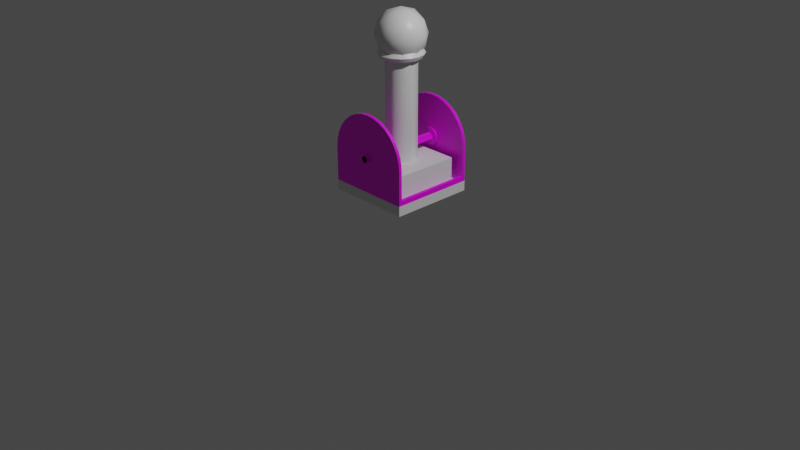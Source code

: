 # Source: VanDeGraff.blend  (saved by Blender 2.83.17; exported with 4.5.12 LTS)
import bpy
from mathutils import Matrix  # noqa: F401  (used for matrix-valued properties, if any)

bpy.ops.wm.read_factory_settings(use_empty=True)
scene = bpy.context.scene
scene.name = 'Scene'

# ---- collections
col_collection = bpy.data.collections.new('Collection'); scene.collection.children.link(col_collection)
col_streight = bpy.data.collections.new('Streight'); col_collection.children.link(col_streight)

# ---- images (referenced by path relative to the original .blend; pixels are not part of the script)
import os
ASSET_DIR = os.environ.get("B2B_ASSET_DIR", "")  # directory of the original .blend (textures are referenced by path, not embedded)
HERE = os.path.dirname(os.path.abspath(__file__))  # packed textures are extracted next to this script under _unpacked/

def load_image(name, relpath, width, height, colorspace="sRGB"):
    """Load a texture the original file referenced (path relative to the .blend, or extracted next to this script)."""
    p = next((c for c in (os.path.join(HERE, relpath), os.path.join(ASSET_DIR, relpath)) if relpath and os.path.exists(c)), "")
    if p:
        img = bpy.data.images.load(p, check_existing=True)
        img.name = name
    else:  # same state as the original file: an image datablock whose file is absent (Cycles renders it pink)
        img = bpy.data.images.new(name, width, height)
        img.source = "FILE"
        img.filepath = "//" + (relpath or name)
    img.colorspace_settings.name = colorspace
    return img
img_colormap_png = load_image('ColorMap.png', 'Textures/ColorMap.png', 1024, 1024, 'sRGB')

# ---- materials (node trees are filled in below, after node groups)
mat_material = bpy.data.materials.new('Material')
mat_material.alpha_threshold = 0.0
mat_material.use_transparent_shadow = False
mat_material.line_color = (0.0, 0.0, 0.0, 1.0)
mat_material_001 = bpy.data.materials.new('Material.001')
mat_material_001.use_transparent_shadow = False

# ---- node groups
ng_auto_smooth = bpy.data.node_groups.new('Auto Smooth', 'GeometryNodeTree')
_s = ng_auto_smooth.interface.new_socket(name='Geometry', in_out='OUTPUT', socket_type='NodeSocketGeometry')
_s = ng_auto_smooth.interface.new_socket(name='Geometry', in_out='INPUT', socket_type='NodeSocketGeometry')
_s = ng_auto_smooth.interface.new_socket(name='Angle', in_out='INPUT', socket_type='NodeSocketFloat')
_s.subtype = 'ANGLE'
_s.min_value = 0.0
_s.max_value = 3.142
ng_auto_smooth.is_modifier = True
_N = ng_auto_smooth.nodes; _L = ng_auto_smooth.links
n0 = _N.new('NodeGroupOutput'); n0.name = 'Group Output'; n0.location = (480, -100)
n1 = _N.new('NodeGroupInput'); n1.name = 'Group Input'; n1.location = (-420, -300)
n2 = _N.new('NodeGroupInput'); n2.name = 'Group Input.001'; n2.location = (-60, -100)
n3 = _N.new('GeometryNodeSetShadeSmooth'); n3.name = 'Set Shade Smooth'; n3.location = (120, -100)
n3.domain = 'EDGE'
n4 = _N.new('GeometryNodeSetShadeSmooth'); n4.name = 'Set Shade Smooth.001'; n4.location = (300, -100)
n5 = _N.new('GeometryNodeInputMeshEdgeAngle'); n5.name = 'Edge Angle'; n5.location = (-420, -220)
n6 = _N.new('GeometryNodeInputEdgeSmooth'); n6.name = 'Is Edge Smooth'; n6.location = (-60, -160)
n7 = _N.new('GeometryNodeInputShadeSmooth'); n7.name = 'Is Face Smooth'; n7.location = (-240, -340)
n8 = _N.new('FunctionNodeBooleanMath'); n8.name = 'Boolean Math'; n8.location = (-60, -220)
n9 = _N.new('FunctionNodeCompare'); n9.name = 'Compare'; n9.location = (-240, -180)
n9.operation = 'LESS_EQUAL'
_L.new(n5.outputs[0], n9.inputs[0])
_L.new(n4.outputs[0], n0.inputs[0])
_L.new(n1.outputs[1], n9.inputs[1])
_L.new(n9.outputs[0], n8.inputs[0])
_L.new(n7.outputs[0], n8.inputs[1])
_L.new(n2.outputs[0], n3.inputs[0])
_L.new(n6.outputs[0], n3.inputs[1])
_L.new(n3.outputs[0], n4.inputs[0])
_L.new(n8.outputs[0], n3.inputs[2])
n0.is_active_output = True

# ---- material node trees
mat_material.use_nodes = True; mat_material.node_tree.nodes.clear()
_N = mat_material.node_tree.nodes; _L = mat_material.node_tree.links
n0 = _N.new('ShaderNodeOutputMaterial'); n0.name = 'Material Output'; n0.location = (300, 300)
n1 = _N.new('ShaderNodeBsdfPrincipled'); n1.name = 'Principled BSDF'; n1.location = (10, 300)
n1.distribution = 'GGX'
n1.subsurface_method = 'BURLEY'
n1.inputs[2].default_value = 0.4
n1.inputs[3].default_value = 1.45
n1.inputs[27].default_value = (0.0, 0.0, 0.0, 1.0)
n1.inputs[28].default_value = 1.0
_L.new(n1.outputs[0], n0.inputs[0])
n0.is_active_output = True
mat_material_001.use_nodes = True; mat_material_001.node_tree.nodes.clear()
_N = mat_material_001.node_tree.nodes; _L = mat_material_001.node_tree.links
n0 = _N.new('ShaderNodeOutputMaterial'); n0.name = 'Material Output'; n0.location = (300, 300)
n1 = _N.new('ShaderNodeBsdfPrincipled'); n1.name = 'Principled BSDF'; n1.location = (10, 300)
n1.distribution = 'GGX'
n1.subsurface_method = 'BURLEY'
n1.inputs[3].default_value = 1.45
n1.inputs[27].default_value = (0.0, 0.0, 0.0, 1.0)
n1.inputs[28].default_value = 1.0
n2 = _N.new('ShaderNodeTexImage'); n2.name = 'Image Texture'; n2.location = (-344, 213)
n2.image = img_colormap_png
n2.interpolation = 'Closest'
_L.new(n1.outputs[0], n0.inputs[0])
_L.new(n2.outputs[0], n1.inputs[0])
n0.is_active_output = True

# ---- world
world_world = bpy.data.worlds.new('World'); scene.world = world_world
world_world.use_nodes = True; world_world.node_tree.nodes.clear()
_N = world_world.node_tree.nodes; _L = world_world.node_tree.links
n0 = _N.new('ShaderNodeOutputWorld'); n0.name = 'World Output'; n0.location = (300, 300)
n1 = _N.new('ShaderNodeBackground'); n1.name = 'Background'; n1.location = (10, 300)
n1.inputs[0].default_value = (0.05088, 0.05088, 0.05088, 1.0)
_L.new(n1.outputs[0], n0.inputs[0])
n0.is_active_output = True
world_world.color = (0.05088, 0.05088, 0.05088)
world_world.use_sun_shadow = False
world_world.sun_shadow_jitter_overblur = 0.0

# ---- cameras
cam_camera = bpy.data.cameras.new('Camera')
cam_camera.clip_end = 100.0
cam_camera.ortho_scale = 7.314

# ---- lights
light_light = bpy.data.lights.new('Light', 'POINT')
light_light.transmission_factor = 0.0
light_light.energy = 1000.0
light_light.shadow_soft_size = 0.1
light_light.shadow_maximum_resolution = 0.006
light_light.use_absolute_resolution = True

# ---- meshes
me_cube = bpy.data.meshes.new('Cube')
me_cube.from_pydata([(-0.04716, -0.04716, 0.2247), (-0.04716, -0.04716, 0.005428), (-0.04716, -1.953, 0.2247), (-0.04716, -1.953, 0.005428), (-1.953, -0.04716, 0.2247), (-1.953, -0.04716, 0.005428), (-1.953, -1.953, 0.2247), (-1.953, -1.953, 0.005428), (-0.2458, -0.2458, 0.757), (-0.2458, -1.754, 0.757), (-1.754, -0.2458, 0.757), (-1.754, -1.754, 0.757), (-1.754, -1.754, 0.2302), (-1.754, -0.2458, 0.2302), (-0.2458, -1.754, 0.2302), (-0.2458, -0.2458, 0.2302), (-0.9982, -0.655, 0.7188), (-0.9982, -0.655, 3.211), (-0.7266, -0.7858, 0.7188), (-0.7266, -0.7858, 3.211), (-0.6595, -1.08, 0.7188), (-0.6595, -1.08, 3.211), (-0.8475, -1.315, 0.7188), (-0.8475, -1.315, 3.211), (-1.149, -1.315, 0.7188), (-1.149, -1.315, 3.211), (-1.337, -1.08, 0.7188), (-1.337, -1.08, 3.211), (-1.27, -0.7858, 0.7188), (-1.27, -0.7858, 3.211), (-1.0, -1.0, 2.887), (-0.5992, -1.291, 3.193), (-1.153, -1.471, 3.193), (-1.495, -1.0, 3.193), (-1.153, -0.5288, 3.193), (-0.5992, -0.7088, 3.193), (-0.8469, -1.471, 3.689), (-1.401, -1.291, 3.689), (-1.401, -0.7088, 3.689), (-0.8469, -0.5288, 3.689), (-0.5046, -1.0, 3.689), (-1.0, -1.0, 3.995), (-1.09, -1.277, 2.97), (-0.7644, -1.171, 2.97), (-0.8544, -1.448, 3.15), (-0.5288, -1.0, 3.15), (-0.7644, -0.8288, 2.97), (-1.291, -1.0, 2.97), (-1.381, -1.277, 3.15), (-1.09, -0.7231, 2.97), (-1.381, -0.7231, 3.15), (-0.8544, -0.5519, 3.15), (-0.4732, -1.171, 3.441), (-0.4732, -0.8288, 3.441), (-1.0, -1.554, 3.441), (-0.6744, -1.448, 3.441), (-1.527, -1.171, 3.441), (-1.326, -1.448, 3.441), (-1.326, -0.5519, 3.441), (-1.527, -0.8288, 3.441), (-0.6744, -0.5519, 3.441), (-1.0, -0.4461, 3.441), (-0.6188, -1.277, 3.732), (-1.146, -1.448, 3.732), (-1.471, -1.0, 3.732), (-1.146, -0.5519, 3.732), (-0.6188, -0.7231, 3.732), (-0.91, -1.277, 3.912), (-0.7088, -1.0, 3.912), (-1.236, -1.171, 3.912), (-1.236, -0.8288, 3.912), (-0.91, -0.7231, 3.912), (-0.4982, -1.0, 3.058), (-0.5484, -1.0, 3.144), (-0.6488, -1.0, 3.144), (-0.6989, -1.0, 3.058), (-0.6488, -1.0, 2.971), (-0.5484, -1.0, 2.971), (-0.5364, -0.808, 3.058), (-0.5828, -0.8272, 3.144), (-0.6755, -0.8656, 3.144), (-0.7219, -0.8848, 3.058), (-0.6755, -0.8656, 2.971), (-0.5828, -0.8272, 2.971), (-0.6452, -0.6452, 3.058), (-0.6807, -0.6807, 3.144), (-0.7516, -0.7516, 3.144), (-0.7871, -0.7871, 3.058), (-0.7516, -0.7516, 2.971), (-0.6807, -0.6807, 2.971), (-0.808, -0.5364, 3.058), (-0.8272, -0.5828, 3.144), (-0.8656, -0.6755, 3.144), (-0.8848, -0.7219, 3.058), (-0.8656, -0.6755, 2.971), (-0.8272, -0.5828, 2.971), (-1.0, -0.4982, 3.058), (-1.0, -0.5484, 3.144), (-1.0, -0.6488, 3.144), (-1.0, -0.6989, 3.058), (-1.0, -0.6488, 2.971), (-1.0, -0.5484, 2.971), (-1.192, -0.5364, 3.058), (-1.173, -0.5828, 3.144), (-1.134, -0.6755, 3.144), (-1.115, -0.7219, 3.058), (-1.134, -0.6755, 2.971), (-1.173, -0.5828, 2.971), (-1.355, -0.6452, 3.058), (-1.319, -0.6807, 3.144), (-1.248, -0.7516, 3.144), (-1.213, -0.7871, 3.058), (-1.248, -0.7516, 2.971), (-1.319, -0.6807, 2.971), (-1.464, -0.808, 3.058), (-1.417, -0.8272, 3.144), (-1.324, -0.8656, 3.144), (-1.278, -0.8848, 3.058), (-1.324, -0.8656, 2.971), (-1.417, -0.8272, 2.971), (-1.502, -1.0, 3.058), (-1.452, -1.0, 3.144), (-1.351, -1.0, 3.144), (-1.301, -1.0, 3.058), (-1.351, -1.0, 2.971), (-1.452, -1.0, 2.971), (-1.464, -1.192, 3.058), (-1.417, -1.173, 3.144), (-1.324, -1.134, 3.144), (-1.278, -1.115, 3.058), (-1.324, -1.134, 2.971), (-1.417, -1.173, 2.971), (-1.355, -1.355, 3.058), (-1.319, -1.319, 3.144), (-1.248, -1.248, 3.144), (-1.213, -1.213, 3.058), (-1.248, -1.248, 2.971), (-1.319, -1.319, 2.971), (-1.192, -1.464, 3.058), (-1.173, -1.417, 3.144), (-1.134, -1.324, 3.144), (-1.115, -1.278, 3.058), (-1.134, -1.324, 2.971), (-1.173, -1.417, 2.971), (-1.0, -1.502, 3.058), (-1.0, -1.452, 3.144), (-1.0, -1.351, 3.144), (-1.0, -1.301, 3.058), (-1.0, -1.351, 2.971), (-1.0, -1.452, 2.971), (-0.808, -1.464, 3.058), (-0.8272, -1.417, 3.144), (-0.8656, -1.324, 3.144), (-0.8848, -1.278, 3.058), (-0.8656, -1.324, 2.971), (-0.8272, -1.417, 2.971), (-0.6452, -1.355, 3.058), (-0.6807, -1.319, 3.144), (-0.7516, -1.248, 3.144), (-0.7871, -1.213, 3.058), (-0.7516, -1.248, 2.971), (-0.6807, -1.319, 2.971), (-0.5364, -1.192, 3.058), (-0.5828, -1.173, 3.144), (-0.6755, -1.134, 3.144), (-0.7219, -1.115, 3.058), (-0.6755, -1.134, 2.971), (-0.5828, -1.173, 2.971)], [], [(0, 4, 13, 15), (3, 2, 6, 7), (7, 6, 4, 5), (5, 1, 3, 7), (1, 0, 2, 3), (5, 4, 0, 1), (2, 0, 15, 14), (6, 2, 14, 12), (13, 12, 11, 10), (4, 6, 12, 13), (8, 10, 11, 9), (15, 13, 10, 8), (12, 14, 9, 11), (14, 15, 8, 9), (16, 17, 19, 18), (18, 19, 21, 20), (20, 21, 23, 22), (22, 23, 25, 24), (24, 25, 27, 26), (19, 17, 29, 27, 25, 23, 21), (26, 27, 29, 28), (28, 29, 17, 16), (16, 18, 20, 22, 24, 26, 28), (30, 43, 42), (31, 43, 45), (30, 42, 47), (30, 47, 49), (30, 49, 46), (31, 45, 52), (32, 44, 54), (33, 48, 56), (34, 50, 58), (35, 51, 60), (31, 52, 55), (32, 54, 57), (33, 56, 59), (34, 58, 61), (35, 60, 53), (36, 62, 67), (37, 63, 69), (38, 64, 70), (39, 65, 71), (40, 66, 68), (68, 71, 41), (68, 66, 71), (66, 39, 71), (71, 70, 41), (71, 65, 70), (65, 38, 70), (70, 69, 41), (70, 64, 69), (64, 37, 69), (69, 67, 41), (69, 63, 67), (63, 36, 67), (67, 68, 41), (67, 62, 68), (62, 40, 68), (53, 66, 40), (53, 60, 66), (60, 39, 66), (61, 65, 39), (61, 58, 65), (58, 38, 65), (59, 64, 38), (59, 56, 64), (56, 37, 64), (57, 63, 37), (57, 54, 63), (54, 36, 63), (55, 62, 36), (55, 52, 62), (52, 40, 62), (60, 61, 39), (60, 51, 61), (51, 34, 61), (58, 59, 38), (58, 50, 59), (50, 33, 59), (56, 57, 37), (56, 48, 57), (48, 32, 57), (54, 55, 36), (54, 44, 55), (44, 31, 55), (52, 53, 40), (52, 45, 53), (45, 35, 53), (46, 51, 35), (46, 49, 51), (49, 34, 51), (49, 50, 34), (49, 47, 50), (47, 33, 50), (47, 48, 33), (47, 42, 48), (42, 32, 48), (45, 46, 35), (45, 43, 46), (43, 30, 46), (42, 44, 32), (42, 43, 44), (43, 31, 44), (72, 78, 79, 73), (73, 79, 80, 74), (74, 80, 81, 75), (75, 81, 82, 76), (76, 82, 83, 77), (77, 83, 78, 72), (78, 84, 85, 79), (79, 85, 86, 80), (80, 86, 87, 81), (81, 87, 88, 82), (82, 88, 89, 83), (83, 89, 84, 78), (84, 90, 91, 85), (85, 91, 92, 86), (86, 92, 93, 87), (87, 93, 94, 88), (88, 94, 95, 89), (89, 95, 90, 84), (90, 96, 97, 91), (91, 97, 98, 92), (92, 98, 99, 93), (93, 99, 100, 94), (94, 100, 101, 95), (95, 101, 96, 90), (96, 102, 103, 97), (97, 103, 104, 98), (98, 104, 105, 99), (99, 105, 106, 100), (100, 106, 107, 101), (101, 107, 102, 96), (102, 108, 109, 103), (103, 109, 110, 104), (104, 110, 111, 105), (105, 111, 112, 106), (106, 112, 113, 107), (107, 113, 108, 102), (108, 114, 115, 109), (109, 115, 116, 110), (110, 116, 117, 111), (111, 117, 118, 112), (112, 118, 119, 113), (113, 119, 114, 108), (114, 120, 121, 115), (115, 121, 122, 116), (116, 122, 123, 117), (117, 123, 124, 118), (118, 124, 125, 119), (119, 125, 120, 114), (120, 126, 127, 121), (121, 127, 128, 122), (122, 128, 129, 123), (123, 129, 130, 124), (124, 130, 131, 125), (125, 131, 126, 120), (126, 132, 133, 127), (127, 133, 134, 128), (128, 134, 135, 129), (129, 135, 136, 130), (130, 136, 137, 131), (131, 137, 132, 126), (132, 138, 139, 133), (133, 139, 140, 134), (134, 140, 141, 135), (135, 141, 142, 136), (136, 142, 143, 137), (137, 143, 138, 132), (138, 144, 145, 139), (139, 145, 146, 140), (140, 146, 147, 141), (141, 147, 148, 142), (142, 148, 149, 143), (143, 149, 144, 138), (144, 150, 151, 145), (145, 151, 152, 146), (146, 152, 153, 147), (147, 153, 154, 148), (148, 154, 155, 149), (149, 155, 150, 144), (150, 156, 157, 151), (151, 157, 158, 152), (152, 158, 159, 153), (153, 159, 160, 154), (154, 160, 161, 155), (155, 161, 156, 150), (156, 162, 163, 157), (157, 163, 164, 158), (158, 164, 165, 159), (159, 165, 166, 160), (160, 166, 167, 161), (161, 167, 162, 156), (162, 72, 73, 163), (163, 73, 74, 164), (164, 74, 75, 165), (165, 75, 76, 166), (166, 76, 77, 167), (167, 77, 72, 162)])
me_cube.polygons.foreach_set('use_smooth', [True] * 199)
_uv = me_cube.uv_layers.new(name='UVMap')
_uv.uv.foreach_set('vector', [0.625, 0.5, 0.625, 0.25, 0.625, 0.25, 0.625, 0.5, 0.375, 0.75, 0.625, 0.75, 0.625, 1.0, 0.375, 1.0, 0.375, 0.0, 0.625, 0.0, 0.625, 0.25, 0.375, 0.25, 0.125, 0.5, 0.375, 0.5, 0.375, 0.75, 0.125, 0.75, 0.375, 0.5, 0.625, 0.5, 0.625, 0.75, 0.375, 0.75, 0.375, 0.25, 0.625, 0.25, 0.625, 0.5, 0.375, 0.5, 0.625, 0.75, 0.625, 0.5, 0.625, 0.5, 0.625, 0.75, 0.625, 1.0, 0.625, 0.75, 0.625, 0.75, 0.625, 1.0, 0.625, 0.25, 0.625, 0.0, 0.625, 0.0, 0.625, 0.25, 0.625, 0.25, 0.625, 0.0, 0.625, 0.0, 0.625, 0.25, 0.625, 0.5, 0.875, 0.5, 0.875, 0.75, 0.625, 0.75, 0.625, 0.5, 0.625, 0.25, 0.625, 0.25, 0.625, 0.5, 0.625, 1.0, 0.625, 0.75, 0.625, 0.75, 0.625, 1.0, 0.625, 0.75, 0.625, 0.5, 0.625, 0.5, 0.625, 0.75, 1.0, 0.5, 1.0, 1.0, 0.8571, 1.0, 0.8571, 0.5, 0.8571, 0.5, 0.8571, 1.0, 0.7143, 1.0, 0.7143, 0.5, 0.7143, 0.5, 0.7143, 1.0, 0.5714, 1.0, 0.5714, 0.5, 0.5714, 0.5, 0.5714, 1.0, 0.4286, 1.0, 0.4286, 0.5, 0.4286, 0.5, 0.4286, 1.0, 0.2857, 1.0, 0.2857, 0.5, 0.4376, 0.3996, 0.25, 0.49, 0.06236, 0.3996, 0.01602, 0.1966, 0.1459, 0.03377, 0.3541, 0.03377, 0.484, 0.1966, 0.2857, 0.5, 0.2857, 1.0, 0.1429, 1.0, 0.1429, 0.5, 0.1429, 0.5, 0.1429, 1.0, 2.98e-08, 1.0, 2.98e-08, 0.5, 0.75, 0.49, 0.9376, 0.3996, 0.984, 0.1966, 0.8541, 0.03377, 0.6459, 0.03377, 0.516, 0.1966, 0.5624, 0.3996, 0.8182, 0.0, 0.7727, 0.07873, 0.8636, 0.07873, 0.7273, 0.1575, 0.6818, 0.07873, 0.6364, 0.1575, 0.09091, 0.0, 0.04545, 0.07873, 0.1364, 0.07873, 0.2727, 0.0, 0.2273, 0.07873, 0.3182, 0.07873, 0.4545, 0.0, 0.4091, 0.07873, 0.5, 0.07873, 0.7273, 0.1575, 0.6364, 0.1575, 0.6818, 0.2362, 0.9091, 0.1575, 0.8182, 0.1575, 0.8636, 0.2362, 0.1818, 0.1575, 0.09091, 0.1575, 0.1364, 0.2362, 0.3636, 0.1575, 0.2727, 0.1575, 0.3182, 0.2362, 0.5455, 0.1575, 0.4545, 0.1575, 0.5, 0.2362, 0.7273, 0.1575, 0.6818, 0.2362, 0.7727, 0.2362, 0.9091, 0.1575, 0.8636, 0.2362, 0.9545, 0.2362, 0.1818, 0.1575, 0.1364, 0.2362, 0.2273, 0.2362, 0.3636, 0.1575, 0.3182, 0.2362, 0.4091, 0.2362, 0.5455, 0.1575, 0.5, 0.2362, 0.5909, 0.2362, 0.8182, 0.3149, 0.7273, 0.3149, 0.7727, 0.3937, 1.0, 0.3149, 0.9091, 0.3149, 0.9545, 0.3937, 0.2727, 0.3149, 0.1818, 0.3149, 0.2273, 0.3937, 0.4545, 0.3149, 0.3636, 0.3149, 0.4091, 0.3937, 0.6364, 0.3149, 0.5455, 0.3149, 0.5909, 0.3937, 0.5909, 0.3937, 0.5, 0.3937, 0.5455, 0.4724, 0.5909, 0.3937, 0.5455, 0.3149, 0.5, 0.3937, 0.5455, 0.3149, 0.4545, 0.3149, 0.5, 0.3937, 0.4091, 0.3937, 0.3182, 0.3937, 0.3636, 0.4724, 0.4091, 0.3937, 0.3636, 0.3149, 0.3182, 0.3937, 0.3636, 0.3149, 0.2727, 0.3149, 0.3182, 0.3937, 0.2273, 0.3937, 0.1364, 0.3937, 0.1818, 0.4724, 0.2273, 0.3937, 0.1818, 0.3149, 0.1364, 0.3937, 0.1818, 0.3149, 0.09091, 0.3149, 0.1364, 0.3937, 0.9545, 0.3937, 0.8636, 0.3937, 0.9091, 0.4724, 0.9545, 0.3937, 0.9091, 0.3149, 0.8636, 0.3937, 0.9091, 0.3149, 0.8182, 0.3149, 0.8636, 0.3937, 0.7727, 0.3937, 0.6818, 0.3937, 0.7273, 0.4724, 0.7727, 0.3937, 0.7273, 0.3149, 0.6818, 0.3937, 0.7273, 0.3149, 0.6364, 0.3149, 0.6818, 0.3937, 0.5909, 0.2362, 0.5455, 0.3149, 0.6364, 0.3149, 0.5909, 0.2362, 0.5, 0.2362, 0.5455, 0.3149, 0.5, 0.2362, 0.4545, 0.3149, 0.5455, 0.3149, 0.4091, 0.2362, 0.3636, 0.3149, 0.4545, 0.3149, 0.4091, 0.2362, 0.3182, 0.2362, 0.3636, 0.3149, 0.3182, 0.2362, 0.2727, 0.3149, 0.3636, 0.3149, 0.2273, 0.2362, 0.1818, 0.3149, 0.2727, 0.3149, 0.2273, 0.2362, 0.1364, 0.2362, 0.1818, 0.3149, 0.1364, 0.2362, 0.09091, 0.3149, 0.1818, 0.3149, 0.9545, 0.2362, 0.9091, 0.3149, 1.0, 0.3149, 0.9545, 0.2362, 0.8636, 0.2362, 0.9091, 0.3149, 0.8636, 0.2362, 0.8182, 0.3149, 0.9091, 0.3149, 0.7727, 0.2362, 0.7273, 0.3149, 0.8182, 0.3149, 0.7727, 0.2362, 0.6818, 0.2362, 0.7273, 0.3149, 0.6818, 0.2362, 0.6364, 0.3149, 0.7273, 0.3149, 0.5, 0.2362, 0.4091, 0.2362, 0.4545, 0.3149, 0.5, 0.2362, 0.4545, 0.1575, 0.4091, 0.2362, 0.4545, 0.1575, 0.3636, 0.1575, 0.4091, 0.2362, 0.3182, 0.2362, 0.2273, 0.2362, 0.2727, 0.3149, 0.3182, 0.2362, 0.2727, 0.1575, 0.2273, 0.2362, 0.2727, 0.1575, 0.1818, 0.1575, 0.2273, 0.2362, 0.1364, 0.2362, 0.04545, 0.2362, 0.09091, 0.3149, 0.1364, 0.2362, 0.09091, 0.1575, 0.04545, 0.2362, 0.09091, 0.1575, 0.0, 0.1575, 0.04545, 0.2362, 0.8636, 0.2362, 0.7727, 0.2362, 0.8182, 0.3149, 0.8636, 0.2362, 0.8182, 0.1575, 0.7727, 0.2362, 0.8182, 0.1575, 0.7273, 0.1575, 0.7727, 0.2362, 0.6818, 0.2362, 0.5909, 0.2362, 0.6364, 0.3149, 0.6818, 0.2362, 0.6364, 0.1575, 0.5909, 0.2362, 0.6364, 0.1575, 0.5455, 0.1575, 0.5909, 0.2362, 0.5, 0.07873, 0.4545, 0.1575, 0.5455, 0.1575, 0.5, 0.07873, 0.4091, 0.07873, 0.4545, 0.1575, 0.4091, 0.07873, 0.3636, 0.1575, 0.4545, 0.1575, 0.3182, 0.07873, 0.2727, 0.1575, 0.3636, 0.1575, 0.3182, 0.07873, 0.2273, 0.07873, 0.2727, 0.1575, 0.2273, 0.07873, 0.1818, 0.1575, 0.2727, 0.1575, 0.1364, 0.07873, 0.09091, 0.1575, 0.1818, 0.1575, 0.1364, 0.07873, 0.04545, 0.07873, 0.09091, 0.1575, 0.04545, 0.07873, 0.0, 0.1575, 0.09091, 0.1575, 0.6364, 0.1575, 0.5909, 0.07873, 0.5455, 0.1575, 0.6364, 0.1575, 0.6818, 0.07873, 0.5909, 0.07873, 0.6818, 0.07873, 0.6364, 0.0, 0.5909, 0.07873, 0.8636, 0.07873, 0.8182, 0.1575, 0.9091, 0.1575, 0.8636, 0.07873, 0.7727, 0.07873, 0.8182, 0.1575, 0.7727, 0.07873, 0.7273, 0.1575, 0.8182, 0.1575, 0.5, 0.5, 0.5625, 0.5, 0.5625, 0.6667, 0.5, 0.6667, 0.5, 0.6667, 0.5625, 0.6667, 0.5625, 0.8333, 0.5, 0.8333, 0.5, 0.8333, 0.5625, 0.8333, 0.5625, 1.0, 0.5, 1.0, 0.5, -1.11e-16, 0.5625, -1.11e-16, 0.5625, 0.1667, 0.5, 0.1667, 0.5, 0.1667, 0.5625, 0.1667, 0.5625, 0.3333, 0.5, 0.3333, 0.5, 0.3333, 0.5625, 0.3333, 0.5625, 0.5, 0.5, 0.5, 0.5625, 0.5, 0.625, 0.5, 0.625, 0.6667, 0.5625, 0.6667, 0.5625, 0.6667, 0.625, 0.6667, 0.625, 0.8333, 0.5625, 0.8333, 0.5625, 0.8333, 0.625, 0.8333, 0.625, 1.0, 0.5625, 1.0, 0.5625, -1.11e-16, 0.625, -1.11e-16, 0.625, 0.1667, 0.5625, 0.1667, 0.5625, 0.1667, 0.625, 0.1667, 0.625, 0.3333, 0.5625, 0.3333, 0.5625, 0.3333, 0.625, 0.3333, 0.625, 0.5, 0.5625, 0.5, 0.625, 0.5, 0.6875, 0.5, 0.6875, 0.6667, 0.625, 0.6667, 0.625, 0.6667, 0.6875, 0.6667, 0.6875, 0.8333, 0.625, 0.8333, 0.625, 0.8333, 0.6875, 0.8333, 0.6875, 1.0, 0.625, 1.0, 0.625, -1.11e-16, 0.6875, -1.11e-16, 0.6875, 0.1667, 0.625, 0.1667, 0.625, 0.1667, 0.6875, 0.1667, 0.6875, 0.3333, 0.625, 0.3333, 0.625, 0.3333, 0.6875, 0.3333, 0.6875, 0.5, 0.625, 0.5, 0.6875, 0.5, 0.75, 0.5, 0.75, 0.6667, 0.6875, 0.6667, 0.6875, 0.6667, 0.75, 0.6667, 0.75, 0.8333, 0.6875, 0.8333, 0.6875, 0.8333, 0.75, 0.8333, 0.75, 1.0, 0.6875, 1.0, 0.6875, -1.11e-16, 0.75, -1.11e-16, 0.75, 0.1667, 0.6875, 0.1667, 0.6875, 0.1667, 0.75, 0.1667, 0.75, 0.3333, 0.6875, 0.3333, 0.6875, 0.3333, 0.75, 0.3333, 0.75, 0.5, 0.6875, 0.5, 0.75, 0.5, 0.8125, 0.5, 0.8125, 0.6667, 0.75, 0.6667, 0.75, 0.6667, 0.8125, 0.6667, 0.8125, 0.8333, 0.75, 0.8333, 0.75, 0.8333, 0.8125, 0.8333, 0.8125, 1.0, 0.75, 1.0, 0.75, -1.11e-16, 0.8125, -1.11e-16, 0.8125, 0.1667, 0.75, 0.1667, 0.75, 0.1667, 0.8125, 0.1667, 0.8125, 0.3333, 0.75, 0.3333, 0.75, 0.3333, 0.8125, 0.3333, 0.8125, 0.5, 0.75, 0.5, 0.8125, 0.5, 0.875, 0.5, 0.875, 0.6667, 0.8125, 0.6667, 0.8125, 0.6667, 0.875, 0.6667, 0.875, 0.8333, 0.8125, 0.8333, 0.8125, 0.8333, 0.875, 0.8333, 0.875, 1.0, 0.8125, 1.0, 0.8125, -1.11e-16, 0.875, -1.11e-16, 0.875, 0.1667, 0.8125, 0.1667, 0.8125, 0.1667, 0.875, 0.1667, 0.875, 0.3333, 0.8125, 0.3333, 0.8125, 0.3333, 0.875, 0.3333, 0.875, 0.5, 0.8125, 0.5, 0.875, 0.5, 0.9375, 0.5, 0.9375, 0.6667, 0.875, 0.6667, 0.875, 0.6667, 0.9375, 0.6667, 0.9375, 0.8333, 0.875, 0.8333, 0.875, 0.8333, 0.9375, 0.8333, 0.9375, 1.0, 0.875, 1.0, 0.875, -1.11e-16, 0.9375, -1.11e-16, 0.9375, 0.1667, 0.875, 0.1667, 0.875, 0.1667, 0.9375, 0.1667, 0.9375, 0.3333, 0.875, 0.3333, 0.875, 0.3333, 0.9375, 0.3333, 0.9375, 0.5, 0.875, 0.5, 0.9375, 0.5, 1.0, 0.5, 1.0, 0.6667, 0.9375, 0.6667, 0.9375, 0.6667, 1.0, 0.6667, 1.0, 0.8333, 0.9375, 0.8333, 0.9375, 0.8333, 1.0, 0.8333, 1.0, 1.0, 0.9375, 1.0, 0.9375, -1.11e-16, 1.0, -1.11e-16, 1.0, 0.1667, 0.9375, 0.1667, 0.9375, 0.1667, 1.0, 0.1667, 1.0, 0.3333, 0.9375, 0.3333, 0.9375, 0.3333, 1.0, 0.3333, 1.0, 0.5, 0.9375, 0.5, 0.0, 0.5, 0.0625, 0.5, 0.0625, 0.6667, 0.0, 0.6667, 0.0, 0.6667, 0.0625, 0.6667, 0.0625, 0.8333, 0.0, 0.8333, 0.0, 0.8333, 0.0625, 0.8333, 0.0625, 1.0, 0.0, 1.0, 0.0, -1.11e-16, 0.0625, -1.11e-16, 0.0625, 0.1667, 0.0, 0.1667, 0.0, 0.1667, 0.0625, 0.1667, 0.0625, 0.3333, 0.0, 0.3333, 0.0, 0.3333, 0.0625, 0.3333, 0.0625, 0.5, 0.0, 0.5, 0.0625, 0.5, 0.125, 0.5, 0.125, 0.6667, 0.0625, 0.6667, 0.0625, 0.6667, 0.125, 0.6667, 0.125, 0.8333, 0.0625, 0.8333, 0.0625, 0.8333, 0.125, 0.8333, 0.125, 1.0, 0.0625, 1.0, 0.0625, -1.11e-16, 0.125, -1.11e-16, 0.125, 0.1667, 0.0625, 0.1667, 0.0625, 0.1667, 0.125, 0.1667, 0.125, 0.3333, 0.0625, 0.3333, 0.0625, 0.3333, 0.125, 0.3333, 0.125, 0.5, 0.0625, 0.5, 0.125, 0.5, 0.1875, 0.5, 0.1875, 0.6667, 0.125, 0.6667, 0.125, 0.6667, 0.1875, 0.6667, 0.1875, 0.8333, 0.125, 0.8333, 0.125, 0.8333, 0.1875, 0.8333, 0.1875, 1.0, 0.125, 1.0, 0.125, -1.11e-16, 0.1875, -1.11e-16, 0.1875, 0.1667, 0.125, 0.1667, 0.125, 0.1667, 0.1875, 0.1667, 0.1875, 0.3333, 0.125, 0.3333, 0.125, 0.3333, 0.1875, 0.3333, 0.1875, 0.5, 0.125, 0.5, 0.1875, 0.5, 0.25, 0.5, 0.25, 0.6667, 0.1875, 0.6667, 0.1875, 0.6667, 0.25, 0.6667, 0.25, 0.8333, 0.1875, 0.8333, 0.1875, 0.8333, 0.25, 0.8333, 0.25, 1.0, 0.1875, 1.0, 0.1875, -1.11e-16, 0.25, -1.11e-16, 0.25, 0.1667, 0.1875, 0.1667, 0.1875, 0.1667, 0.25, 0.1667, 0.25, 0.3333, 0.1875, 0.3333, 0.1875, 0.3333, 0.25, 0.3333, 0.25, 0.5, 0.1875, 0.5, 0.25, 0.5, 0.3125, 0.5, 0.3125, 0.6667, 0.25, 0.6667, 0.25, 0.6667, 0.3125, 0.6667, 0.3125, 0.8333, 0.25, 0.8333, 0.25, 0.8333, 0.3125, 0.8333, 0.3125, 1.0, 0.25, 1.0, 0.25, -1.11e-16, 0.3125, -1.11e-16, 0.3125, 0.1667, 0.25, 0.1667, 0.25, 0.1667, 0.3125, 0.1667, 0.3125, 0.3333, 0.25, 0.3333, 0.25, 0.3333, 0.3125, 0.3333, 0.3125, 0.5, 0.25, 0.5, 0.3125, 0.5, 0.375, 0.5, 0.375, 0.6667, 0.3125, 0.6667, 0.3125, 0.6667, 0.375, 0.6667, 0.375, 0.8333, 0.3125, 0.8333, 0.3125, 0.8333, 0.375, 0.8333, 0.375, 1.0, 0.3125, 1.0, 0.3125, -1.11e-16, 0.375, -1.11e-16, 0.375, 0.1667, 0.3125, 0.1667, 0.3125, 0.1667, 0.375, 0.1667, 0.375, 0.3333, 0.3125, 0.3333, 0.3125, 0.3333, 0.375, 0.3333, 0.375, 0.5, 0.3125, 0.5, 0.375, 0.5, 0.4375, 0.5, 0.4375, 0.6667, 0.375, 0.6667, 0.375, 0.6667, 0.4375, 0.6667, 0.4375, 0.8333, 0.375, 0.8333, 0.375, 0.8333, 0.4375, 0.8333, 0.4375, 1.0, 0.375, 1.0, 0.375, -1.11e-16, 0.4375, -1.11e-16, 0.4375, 0.1667, 0.375, 0.1667, 0.375, 0.1667, 0.4375, 0.1667, 0.4375, 0.3333, 0.375, 0.3333, 0.375, 0.3333, 0.4375, 0.3333, 0.4375, 0.5, 0.375, 0.5, 0.4375, 0.5, 0.5, 0.5, 0.5, 0.6667, 0.4375, 0.6667, 0.4375, 0.6667, 0.5, 0.6667, 0.5, 0.8333, 0.4375, 0.8333, 0.4375, 0.8333, 0.5, 0.8333, 0.5, 1.0, 0.4375, 1.0, 0.4375, -1.11e-16, 0.5, -1.11e-16, 0.5, 0.1667, 0.4375, 0.1667, 0.4375, 0.1667, 0.5, 0.1667, 0.5, 0.3333, 0.4375, 0.3333, 0.4375, 0.3333, 0.5, 0.3333, 0.5, 0.5, 0.4375, 0.5])
me_cube.materials.append(mat_material)
me_cube.use_remesh_preserve_volume = False
me_cube.use_remesh_preserve_attributes = False
me_cube.use_mirror_vertex_groups = False
me_cube.update()
me_cube_001 = bpy.data.meshes.new('Cube.001')
me_cube_001.from_pydata([(-0.06146, -1.032, -0.06146), (-0.06146, -1.032, 0.06146), (0.06146, -1.032, -0.06146), (0.06146, -1.032, 0.06146), (-0.07744, -1.032, -0.03946), (-0.03946, -1.032, 0.07744), (-0.07744, 1.032, -0.03946), (-0.03946, 1.032, 0.07744), (0.03946, -1.032, -0.07744), (0.07744, -1.032, 0.03946), (0.03946, 1.032, -0.07744), (0.07744, 1.032, 0.03946), (-0.08584, -1.032, -0.0136), (-0.0136, -1.032, 0.08584), (-0.08584, 1.032, -0.0136), (-0.0136, 1.032, 0.08584), (0.0136, -1.032, -0.08584), (0.08584, -1.032, 0.0136), (0.0136, 1.032, -0.08584), (0.08584, 1.032, 0.0136), (-0.08584, -1.032, 0.0136), (0.0136, -1.032, 0.08584), (-0.08584, 1.032, 0.0136), (0.0136, 1.032, 0.08584), (-0.0136, -1.032, -0.08584), (0.08584, -1.032, -0.0136), (-0.0136, 1.032, -0.08584), (0.08584, 1.032, -0.0136), (-0.07744, -1.032, 0.03946), (0.03946, -1.032, 0.07744), (-0.07744, 1.032, 0.03946), (0.03946, 1.032, 0.07744), (-0.03946, -1.032, -0.07744), (0.07744, -1.032, -0.03946), (-0.03946, 1.032, -0.07744), (0.07744, 1.032, -0.03946), (-0.06146, 1.032, 0.06146), (0.06146, 1.032, 0.06146), (-0.06146, 1.032, -0.06146), (0.06146, 1.032, -0.06146)], [], [(0, 1, 36, 38), (39, 37, 3, 2), (2, 3, 1, 0), (38, 39, 2, 0), (37, 36, 1, 3), (4, 5, 7, 6), (6, 7, 11, 10), (10, 11, 9, 8), (8, 9, 5, 4), (6, 10, 8, 4), (11, 7, 5, 9), (12, 13, 15, 14), (14, 15, 19, 18), (18, 19, 17, 16), (16, 17, 13, 12), (14, 18, 16, 12), (19, 15, 13, 17), (20, 21, 23, 22), (22, 23, 27, 26), (26, 27, 25, 24), (24, 25, 21, 20), (22, 26, 24, 20), (27, 23, 21, 25), (28, 29, 31, 30), (30, 31, 35, 34), (34, 35, 33, 32), (32, 33, 29, 28), (30, 34, 32, 28), (35, 31, 29, 33), (36, 37, 39, 38)])
_uv = me_cube_001.uv_layers.new(name='UVMap')
_uv.uv.foreach_set('vector', [0.7722, 0.9167, 0.7722, 0.9606, 0.8479, 0.9606, 0.8479, 0.9167, 0.8479, 0.9167, 0.8479, 0.9606, 0.7722, 0.9606, 0.7722, 0.9167, 0.7722, 0.9167, 0.7722, 0.9606, 0.7722, 0.9606, 0.7722, 0.9167, 0.8479, 0.9167, 0.8479, 0.9167, 0.7722, 0.9167, 0.7722, 0.9167, 0.8479, 0.9606, 0.8479, 0.9606, 0.7722, 0.9606, 0.7722, 0.9606, 0.7722, 0.9246, 0.7722, 0.9663, 0.8479, 0.9663, 0.8479, 0.9246, 0.8479, 0.9246, 0.8479, 0.9663, 0.8479, 0.9527, 0.8479, 0.911, 0.8479, 0.911, 0.8479, 0.9527, 0.7722, 0.9527, 0.7722, 0.911, 0.7722, 0.911, 0.7722, 0.9527, 0.7722, 0.9663, 0.7722, 0.9246, 0.8479, 0.9246, 0.8479, 0.911, 0.7722, 0.911, 0.7722, 0.9246, 0.8479, 0.9527, 0.8479, 0.9663, 0.7722, 0.9663, 0.7722, 0.9527, 0.7722, 0.9338, 0.7722, 0.9693, 0.8479, 0.9693, 0.8479, 0.9338, 0.8479, 0.9338, 0.8479, 0.9693, 0.8479, 0.9435, 0.8479, 0.908, 0.8479, 0.908, 0.8479, 0.9435, 0.7722, 0.9435, 0.7722, 0.908, 0.7722, 0.908, 0.7722, 0.9435, 0.7722, 0.9693, 0.7722, 0.9338, 0.8479, 0.9338, 0.8479, 0.908, 0.7722, 0.908, 0.7722, 0.9338, 0.8479, 0.9435, 0.8479, 0.9693, 0.7722, 0.9693, 0.7722, 0.9435, 0.7722, 0.9435, 0.7722, 0.9693, 0.8479, 0.9693, 0.8479, 0.9435, 0.8479, 0.9435, 0.8479, 0.9693, 0.8479, 0.9338, 0.8479, 0.908, 0.8479, 0.908, 0.8479, 0.9338, 0.7722, 0.9338, 0.7722, 0.908, 0.7722, 0.908, 0.7722, 0.9338, 0.7722, 0.9693, 0.7722, 0.9435, 0.8479, 0.9435, 0.8479, 0.908, 0.7722, 0.908, 0.7722, 0.9435, 0.8479, 0.9338, 0.8479, 0.9693, 0.7722, 0.9693, 0.7722, 0.9338, 0.7722, 0.9527, 0.7722, 0.9663, 0.8479, 0.9663, 0.8479, 0.9527, 0.8479, 0.9527, 0.8479, 0.9663, 0.8479, 0.9246, 0.8479, 0.911, 0.8479, 0.911, 0.8479, 0.9246, 0.7722, 0.9246, 0.7722, 0.911, 0.7722, 0.911, 0.7722, 0.9246, 0.7722, 0.9663, 0.7722, 0.9527, 0.8479, 0.9527, 0.8479, 0.911, 0.7722, 0.911, 0.7722, 0.9527, 0.8479, 0.9246, 0.8479, 0.9663, 0.7722, 0.9663, 0.7722, 0.9246, 0.8479, 0.9606, 0.8479, 0.9606, 0.8479, 0.9167, 0.8479, 0.9167])
me_cube_001.materials.append(mat_material_001)
me_cube_001.use_remesh_fix_poles = True
me_cube_001.use_remesh_preserve_attributes = False
me_cube_001.use_mirror_vertex_groups = False
me_cube_001.update()
me_plane = bpy.data.meshes.new('Plane')
me_plane.from_pydata([(-1.95, -0.05, 0.05386), (-0.05001, -0.05, 0.05386), (-1.95, -0.05, 0.3405), (-0.05001, -0.05, 0.3405), (-1.879, -0.1213, 0.3405), (-0.1213, -0.1213, 0.3405), (-0.05176, -0.1213, 1.004), (-1.952, -0.1213, 1.004), (-1.879, -0.1213, 0.1287), (-0.1213, -0.1213, 0.1287), (-1.95, -0.1213, 0.05386), (-1.95, -1.0, 0.05386), (-0.05001, -1.0, 0.05386), (-0.05001, -0.1213, 0.05386), (-1.95, -0.1213, 0.3405), (-1.95, -1.0, 0.3405), (-0.05001, -1.0, 0.3405), (-0.05001, -0.1213, 0.3405), (-0.1231, -0.1213, 1.004), (-1.879, -1.0, 0.3405), (-0.1213, -1.0, 0.3405), (-0.05176, -0.04982, 1.003), (-1.88, -0.1213, 1.004), (-1.879, -1.0, 0.1287), (-0.1213, -1.0, 0.1287), (-1.952, -0.04982, 1.003), (-1.932, -0.04965, 1.175), (-1.878, -0.04965, 1.353), (-1.79, -0.04965, 1.518), (-1.672, -0.04965, 1.662), (-1.528, -0.04965, 1.78), (-1.364, -0.04965, 1.867), (-1.185, -0.04965, 1.922), (-1.0, -0.04965, 1.94), (-0.8147, -0.04965, 1.922), (-0.6365, -0.04965, 1.867), (-0.4722, -0.04965, 1.78), (-0.3283, -0.04965, 1.662), (-0.2101, -0.04965, 1.518), (-0.1223, -0.04965, 1.353), (-0.06826, -0.04965, 1.175), (-1.932, -0.1211, 1.175), (-1.878, -0.1211, 1.353), (-1.79, -0.1211, 1.518), (-1.672, -0.1211, 1.662), (-1.528, -0.1211, 1.78), (-1.364, -0.1211, 1.867), (-1.185, -0.1211, 1.922), (-1.0, -0.1211, 1.94), (-0.8147, -0.1211, 1.922), (-0.6365, -0.1211, 1.867), (-0.4722, -0.1211, 1.78), (-0.3283, -0.1211, 1.662), (-0.2101, -0.1211, 1.518), (-0.1223, -0.1211, 1.353), (-0.06826, -0.1211, 1.175), (-1.0, -0.1205, 0.8017), (-1.077, -0.1205, 0.8171), (-1.142, -0.1205, 0.8607), (-1.186, -0.1205, 0.9261), (-1.201, -0.1205, 1.003), (-1.186, -0.1205, 1.08), (-1.142, -0.1205, 1.146), (-1.077, -0.1205, 1.189), (-1.0, -0.1205, 1.205), (-0.9229, -0.1205, 1.189), (-0.8576, -0.1205, 1.146), (-0.8139, -0.1205, 1.08), (-0.7986, -0.1205, 1.003), (-0.8139, -0.1205, 0.9261), (-0.8576, -0.1205, 0.8607), (-0.9229, -0.1205, 0.8171), (-1.0, -0.165, 0.8017), (-1.077, -0.165, 0.8171), (-1.142, -0.165, 0.8607), (-1.186, -0.165, 0.9261), (-1.201, -0.165, 1.003), (-1.186, -0.165, 1.08), (-1.142, -0.165, 1.146), (-1.077, -0.165, 1.189), (-1.0, -0.165, 1.205), (-0.9229, -0.165, 1.189), (-0.8576, -0.165, 1.146), (-0.8139, -0.165, 1.08), (-0.7986, -0.165, 1.003), (-0.8139, -0.165, 0.9261), (-0.8576, -0.165, 0.8607), (-0.9229, -0.165, 0.8171), (-1.95, -1.95, 0.05386), (-0.05001, -1.95, 0.05386), (-1.95, -1.95, 0.3405), (-0.05001, -1.95, 0.3405), (-1.879, -1.879, 0.3405), (-0.1213, -1.879, 0.3405), (-0.05176, -1.879, 1.004), (-1.952, -1.879, 1.004), (-1.879, -1.879, 0.1287), (-0.1213, -1.879, 0.1287), (-1.95, -1.879, 0.05386), (-0.05001, -1.879, 0.05386), (-1.95, -1.879, 0.3405), (-0.05001, -1.879, 0.3405), (-0.1231, -1.879, 1.004), (-0.05176, -1.95, 1.003), (-1.88, -1.879, 1.004), (-1.952, -1.95, 1.003), (-1.932, -1.95, 1.175), (-1.878, -1.95, 1.353), (-1.79, -1.95, 1.518), (-1.672, -1.95, 1.662), (-1.528, -1.95, 1.78), (-1.364, -1.95, 1.867), (-1.185, -1.95, 1.922), (-1.0, -1.95, 1.94), (-0.8147, -1.95, 1.922), (-0.6365, -1.95, 1.867), (-0.4722, -1.95, 1.78), (-0.3283, -1.95, 1.662), (-0.2101, -1.95, 1.518), (-0.1223, -1.95, 1.353), (-0.06826, -1.95, 1.175), (-1.932, -1.879, 1.175), (-1.878, -1.879, 1.353), (-1.79, -1.879, 1.518), (-1.672, -1.879, 1.662), (-1.528, -1.879, 1.78), (-1.364, -1.879, 1.867), (-1.185, -1.879, 1.922), (-1.0, -1.879, 1.94), (-0.8147, -1.879, 1.922), (-0.6365, -1.879, 1.867), (-0.4722, -1.879, 1.78), (-0.3283, -1.879, 1.662), (-0.2101, -1.879, 1.518), (-0.1223, -1.879, 1.353), (-0.06826, -1.879, 1.175), (-1.0, -1.88, 0.8017), (-1.077, -1.88, 0.8171), (-1.142, -1.88, 0.8607), (-1.186, -1.88, 0.9261), (-1.201, -1.88, 1.003), (-1.186, -1.88, 1.08), (-1.142, -1.88, 1.146), (-1.077, -1.88, 1.189), (-1.0, -1.88, 1.205), (-0.9229, -1.88, 1.189), (-0.8576, -1.88, 1.146), (-0.8139, -1.88, 1.08), (-0.7986, -1.88, 1.003), (-0.8139, -1.88, 0.9261), (-0.8576, -1.88, 0.8607), (-0.9229, -1.88, 0.8171), (-1.0, -1.835, 0.8017), (-1.077, -1.835, 0.8171), (-1.142, -1.835, 0.8607), (-1.186, -1.835, 0.9261), (-1.201, -1.835, 1.003), (-1.186, -1.835, 1.08), (-1.142, -1.835, 1.146), (-1.077, -1.835, 1.189), (-1.0, -1.835, 1.205), (-0.9229, -1.835, 1.189), (-0.8576, -1.835, 1.146), (-0.8139, -1.835, 1.08), (-0.7986, -1.835, 1.003), (-0.8139, -1.835, 0.9261), (-0.8576, -1.835, 0.8607), (-0.9229, -1.835, 0.8171)], [], [(10, 0, 1, 13), (1, 0, 2, 3), (13, 1, 3, 17), (14, 4, 22, 7), (17, 3, 21, 6), (5, 17, 6, 18), (4, 5, 18, 22), (5, 4, 8, 9), (3, 2, 25, 21), (4, 19, 23, 8), (23, 24, 9, 8), (2, 14, 7, 25), (14, 15, 19, 4), (16, 17, 5, 20), (20, 5, 9, 24), (0, 10, 14, 2), (10, 11, 15, 14), (12, 13, 17, 16), (11, 10, 13, 12), (25, 7, 41, 26), (31, 30, 45, 46), (34, 33, 48, 49), (28, 27, 42, 43), (35, 34, 49, 50), (29, 28, 43, 44), (36, 35, 50, 51), (30, 29, 44, 45), (27, 26, 41, 42), (37, 36, 51, 52), (40, 55, 6, 21), (38, 37, 52, 53), (39, 38, 53, 54), (18, 6, 55, 54, 53, 52, 51, 50, 49, 48, 47, 46, 45, 44, 43, 42, 41, 7, 22), (40, 39, 54, 55), (32, 31, 46, 47), (33, 32, 47, 48), (32, 33, 34, 35, 36, 37, 38, 39, 40, 21, 25, 26, 27, 28, 29, 30, 31), (58, 57, 73, 74), (66, 65, 81, 82), (59, 58, 74, 75), (67, 66, 82, 83), (60, 59, 75, 76), (68, 67, 83, 84), (61, 60, 76, 77), (69, 68, 84, 85), (62, 61, 77, 78), (70, 69, 85, 86), (63, 62, 78, 79), (71, 70, 86, 87), (64, 63, 79, 80), (57, 56, 72, 73), (56, 71, 87, 72), (65, 64, 80, 81), (73, 72, 87, 86, 85, 84, 83, 82, 81, 80, 79, 78, 77, 76, 75, 74), (98, 99, 89, 88), (89, 91, 90, 88), (99, 101, 91, 89), (100, 95, 104, 92), (101, 94, 103, 91), (93, 102, 94, 101), (92, 104, 102, 93), (93, 97, 96, 92), (91, 103, 105, 90), (92, 96, 23, 19), (23, 96, 97, 24), (90, 105, 95, 100), (100, 92, 19, 15), (16, 20, 93, 101), (20, 24, 97, 93), (88, 90, 100, 98), (98, 100, 15, 11), (12, 16, 101, 99), (11, 12, 99, 98), (105, 106, 121, 95), (111, 126, 125, 110), (114, 129, 128, 113), (108, 123, 122, 107), (115, 130, 129, 114), (109, 124, 123, 108), (116, 131, 130, 115), (110, 125, 124, 109), (107, 122, 121, 106), (117, 132, 131, 116), (120, 103, 94, 135), (118, 133, 132, 117), (119, 134, 133, 118), (102, 104, 95, 121, 122, 123, 124, 125, 126, 127, 128, 129, 130, 131, 132, 133, 134, 135, 94), (120, 135, 134, 119), (112, 127, 126, 111), (113, 128, 127, 112), (112, 111, 110, 109, 108, 107, 106, 105, 103, 120, 119, 118, 117, 116, 115, 114, 113), (138, 154, 153, 137), (146, 162, 161, 145), (139, 155, 154, 138), (147, 163, 162, 146), (140, 156, 155, 139), (148, 164, 163, 147), (141, 157, 156, 140), (149, 165, 164, 148), (142, 158, 157, 141), (150, 166, 165, 149), (143, 159, 158, 142), (151, 167, 166, 150), (144, 160, 159, 143), (137, 153, 152, 136), (136, 152, 167, 151), (145, 161, 160, 144), (153, 154, 155, 156, 157, 158, 159, 160, 161, 162, 163, 164, 165, 166, 167, 152)])
me_plane.polygons.foreach_set('use_smooth', [True] * 108)
_uv = me_plane.uv_layers.new(name='UVMap')
_uv.uv.foreach_set('vector', [0.8146, 0.8204, 0.8146, 0.8204, 0.8146, 0.8204, 0.8146, 0.8204, 0.8146, 0.8204, 0.8146, 0.8204, 0.8146, 0.8204, 0.8146, 0.8204, 0.8146, 0.8204, 0.8146, 0.8204, 0.8146, 0.8204, 0.8146, 0.8204, 0.8146, 0.8204, 0.8146, 0.8204, 0.8146, 0.8204, 0.8146, 0.8204, 0.8146, 0.8204, 0.8146, 0.8204, 0.8146, 0.8204, 0.8146, 0.8204, 0.8146, 0.8204, 0.8146, 0.8204, 0.8146, 0.8204, 0.8146, 0.8204, 0.8146, 0.8204, 0.8146, 0.8204, 0.8146, 0.8204, 0.8146, 0.8204, 0.8146, 0.8204, 0.8146, 0.8204, 0.8146, 0.8204, 0.8146, 0.8204, 0.8146, 0.8204, 0.8146, 0.8204, 0.8146, 0.8204, 0.8146, 0.8204, 0.8146, 0.8204, 0.8146, 0.8204, 0.8146, 0.8204, 0.8146, 0.8204, 0.8146, 0.8204, 0.8146, 0.8204, 0.8146, 0.8204, 0.8146, 0.8204, 0.8146, 0.8204, 0.8146, 0.8204, 0.8146, 0.8204, 0.8146, 0.8204, 0.8146, 0.8204, 0.8146, 0.8204, 0.8146, 0.8204, 0.8146, 0.8204, 0.8146, 0.8204, 0.8146, 0.8204, 0.8146, 0.8204, 0.8146, 0.8204, 0.8146, 0.8204, 0.8146, 0.8204, 0.8146, 0.8204, 0.8146, 0.8204, 0.8146, 0.8204, 0.8146, 0.8204, 0.8146, 0.8204, 0.8146, 0.8204, 0.8146, 0.8204, 0.8146, 0.8204, 0.8146, 0.8204, 0.8146, 0.8204, 0.8146, 0.8204, 0.8146, 0.8204, 0.8146, 0.8204, 0.8146, 0.8204, 0.8146, 0.8204, 0.8146, 0.8204, 0.8146, 0.8204, 0.8146, 0.8204, 0.8146, 0.8204, 0.8146, 0.8204, 0.8146, 0.8204, 0.8146, 0.8204, 0.8146, 0.8204, 0.8146, 0.8204, 0.8146, 0.8204, 0.8146, 0.8204, 0.8146, 0.8204, 0.8146, 0.8204, 0.8146, 0.8204, 0.8146, 0.8204, 0.8146, 0.8204, 0.8146, 0.8204, 0.8146, 0.8204, 0.8146, 0.8204, 0.8146, 0.8204, 0.8146, 0.8204, 0.8146, 0.8204, 0.8146, 0.8204, 0.8146, 0.8204, 0.8146, 0.8204, 0.8146, 0.8204, 0.8146, 0.8204, 0.8146, 0.8204, 0.8146, 0.8204, 0.8146, 0.8204, 0.8146, 0.8204, 0.8146, 0.8204, 0.8146, 0.8204, 0.8146, 0.8204, 0.8146, 0.8204, 0.8146, 0.8204, 0.8146, 0.8204, 0.8146, 0.8204, 0.8146, 0.8204, 0.8146, 0.8204, 0.8146, 0.8204, 0.8146, 0.8204, 0.8146, 0.8204, 0.8146, 0.8204, 0.8146, 0.8204, 0.8146, 0.8204, 0.8146, 0.8204, 0.8146, 0.8204, 0.8146, 0.8204, 0.8146, 0.8204, 0.8146, 0.8204, 0.8146, 0.8204, 0.8146, 0.8204, 0.8146, 0.8204, 0.8146, 0.8204, 0.8146, 0.8204, 0.8146, 0.8204, 0.8146, 0.8204, 0.8146, 0.8204, 0.8146, 0.8204, 0.8146, 0.8204, 0.8146, 0.8204, 0.8146, 0.8204, 0.8146, 0.8204, 0.8146, 0.8204, 0.8146, 0.8204, 0.8146, 0.8204, 0.8146, 0.8204, 0.8146, 0.8204, 0.8146, 0.8204, 0.8146, 0.8204, 0.8146, 0.8204, 0.8146, 0.8204, 0.8146, 0.8204, 0.8146, 0.8204, 0.8146, 0.8204, 0.8146, 0.8204, 0.8146, 0.8204, 0.8146, 0.8204, 0.8146, 0.8204, 0.8146, 0.8204, 0.8146, 0.8204, 0.8146, 0.8204, 0.8146, 0.8204, 0.8146, 0.8204, 0.8146, 0.8204, 0.8146, 0.8204, 0.8146, 0.8204, 0.8146, 0.8204, 0.8146, 0.8204, 0.8146, 0.8204, 0.8146, 0.8204, 0.8146, 0.8204, 0.8146, 0.8204, 0.8146, 0.8204, 0.8146, 0.8204, 0.8146, 0.8204, 0.8146, 0.8204, 0.8146, 0.8204, 0.8146, 0.8204, 0.8146, 0.8204, 0.8146, 0.8204, 0.8146, 0.8204, 0.8146, 0.8204, 0.8146, 0.8204, 0.8146, 0.8204, 0.8146, 0.8204, 0.8146, 0.8204, 0.8146, 0.8204, 0.8146, 0.8204, 0.8146, 0.8204, 0.8146, 0.8204, 0.8146, 0.8204, 0.8146, 0.8204, 0.8146, 0.8204, 0.8146, 0.8204, 0.8146, 0.8204, 0.8146, 0.8204, 0.8146, 0.8204, 0.8146, 0.8204, 0.8146, 0.8204, 0.8146, 0.8204, 0.8146, 0.8204, 0.8146, 0.8204, 0.8146, 0.8204, 0.8146, 0.8204, 0.8146, 0.8204, 0.8146, 0.8204, 0.8146, 0.8204, 0.8146, 0.8204, 0.8146, 0.8204, 0.8146, 0.8204, 0.8146, 0.8204, 0.8146, 0.8204, 0.8146, 0.8204, 0.8146, 0.8204, 0.8146, 0.8204, 0.8146, 0.8204, 0.8146, 0.8204, 0.8146, 0.8204, 0.8146, 0.8204, 0.8146, 0.8204, 0.8146, 0.8204, 0.8146, 0.8204, 0.8146, 0.8204, 0.8146, 0.8204, 0.8146, 0.8204, 0.8146, 0.8204, 0.8146, 0.8204, 0.8146, 0.8204, 0.8146, 0.8204, 0.8146, 0.8204, 0.8146, 0.8204, 0.8146, 0.8204, 0.8146, 0.8204, 0.8146, 0.8204, 0.8146, 0.8204, 0.8146, 0.8204, 0.8146, 0.8204, 0.8146, 0.8204, 0.8146, 0.8204, 0.8146, 0.8204, 0.8146, 0.8204, 0.8146, 0.8204, 0.8146, 0.8204, 0.8146, 0.8204, 0.8146, 0.8204, 0.8146, 0.8204, 0.8146, 0.8204, 0.8146, 0.8204, 0.8146, 0.8204, 0.8146, 0.8204, 0.8146, 0.8204, 0.8146, 0.8204, 0.8146, 0.8204, 0.8146, 0.8204, 0.8146, 0.8204, 0.8146, 0.8204, 0.8146, 0.8204, 0.8146, 0.8204, 0.8146, 0.8204, 0.8146, 0.8204, 0.8146, 0.8204, 0.8146, 0.8204, 0.8146, 0.8204, 0.8146, 0.8204, 0.8146, 0.8204, 0.8146, 0.8204, 0.8146, 0.8204, 0.8146, 0.8204, 0.8146, 0.8204, 0.8146, 0.8204, 0.8146, 0.8204, 0.8146, 0.8204, 0.8146, 0.8204, 0.8146, 0.8204, 0.8146, 0.8204, 0.8146, 0.8204, 0.8146, 0.8204, 0.8146, 0.8204, 0.8146, 0.8204, 0.8146, 0.8204, 0.8146, 0.8204, 0.8146, 0.8204, 0.8146, 0.8204, 0.8146, 0.8204, 0.8146, 0.8204, 0.8146, 0.8204, 0.8146, 0.8204, 0.8146, 0.8204, 0.8146, 0.8204, 0.8146, 0.8204, 0.8146, 0.8204, 0.8146, 0.8204, 0.8146, 0.8204, 0.8146, 0.8204, 0.8146, 0.8204, 0.8146, 0.8204, 0.8146, 0.8204, 0.8146, 0.8204, 0.8146, 0.8204, 0.8146, 0.8204, 0.8146, 0.8204, 0.8146, 0.8204, 0.8146, 0.8204, 0.8146, 0.8204, 0.8146, 0.8204, 0.8146, 0.8204, 0.8146, 0.8204, 0.8146, 0.8204, 0.8146, 0.8204, 0.8146, 0.8204, 0.8146, 0.8204, 0.8146, 0.8204, 0.8146, 0.8204, 0.8146, 0.8204, 0.8146, 0.8204, 0.8146, 0.8204, 0.8146, 0.8204, 0.8146, 0.8204, 0.8146, 0.8204, 0.8146, 0.8204, 0.8146, 0.8204, 0.8146, 0.8204, 0.8146, 0.8204, 0.8146, 0.8204, 0.8146, 0.8204, 0.8146, 0.8204, 0.8146, 0.8204, 0.8146, 0.8204, 0.8146, 0.8204, 0.8146, 0.8204, 0.8146, 0.8204, 0.8146, 0.8204, 0.8146, 0.8204, 0.8146, 0.8204, 0.8146, 0.8204, 0.8146, 0.8204, 0.8146, 0.8204, 0.8146, 0.8204, 0.8146, 0.8204, 0.8146, 0.8204, 0.8146, 0.8204, 0.8146, 0.8204, 0.8146, 0.8204, 0.8146, 0.8204, 0.8146, 0.8204, 0.8146, 0.8204, 0.8146, 0.8204, 0.8146, 0.8204, 0.8146, 0.8204, 0.8146, 0.8204, 0.8146, 0.8204, 0.8146, 0.8204, 0.8146, 0.8204, 0.8146, 0.8204, 0.8146, 0.8204, 0.8146, 0.8204, 0.8146, 0.8204, 0.8146, 0.8204, 0.8146, 0.8204, 0.8146, 0.8204, 0.8146, 0.8204, 0.8146, 0.8204, 0.8146, 0.8204, 0.8146, 0.8204, 0.8146, 0.8204, 0.8146, 0.8204, 0.8146, 0.8204, 0.8146, 0.8204, 0.8146, 0.8204, 0.8146, 0.8204, 0.8146, 0.8204, 0.8146, 0.8204, 0.8146, 0.8204, 0.8146, 0.8204, 0.8146, 0.8204, 0.8146, 0.8204, 0.8146, 0.8204, 0.8146, 0.8204, 0.8146, 0.8204, 0.8146, 0.8204, 0.8146, 0.8204, 0.8146, 0.8204, 0.8146, 0.8204, 0.8146, 0.8204, 0.8146, 0.8204, 0.8146, 0.8204, 0.8146, 0.8204, 0.8146, 0.8204, 0.8146, 0.8204, 0.8146, 0.8204, 0.8146, 0.8204, 0.8146, 0.8204, 0.8146, 0.8204, 0.8146, 0.8204, 0.8146, 0.8204, 0.8146, 0.8204, 0.8146, 0.8204, 0.8146, 0.8204, 0.8146, 0.8204, 0.8146, 0.8204, 0.8146, 0.8204, 0.8146, 0.8204, 0.8146, 0.8204, 0.8146, 0.8204, 0.8146, 0.8204, 0.8146, 0.8204, 0.8146, 0.8204, 0.8146, 0.8204, 0.8146, 0.8204, 0.8146, 0.8204, 0.8146, 0.8204, 0.8146, 0.8204, 0.8146, 0.8204, 0.8146, 0.8204, 0.8146, 0.8204, 0.8146, 0.8204, 0.8146, 0.8204, 0.8146, 0.8204, 0.8146, 0.8204, 0.8146, 0.8204, 0.8146, 0.8204, 0.8146, 0.8204, 0.8146, 0.8204, 0.8146, 0.8204, 0.8146, 0.8204, 0.8146, 0.8204, 0.8146, 0.8204, 0.8146, 0.8204, 0.8146, 0.8204, 0.8146, 0.8204, 0.8146, 0.8204, 0.8146, 0.8204, 0.8146, 0.8204, 0.8146, 0.8204, 0.8146, 0.8204, 0.8146, 0.8204, 0.8146, 0.8204, 0.8146, 0.8204, 0.8146, 0.8204, 0.8146, 0.8204, 0.8146, 0.8204, 0.8146, 0.8204, 0.8146, 0.8204, 0.8146, 0.8204, 0.8146, 0.8204, 0.8146, 0.8204, 0.8146, 0.8204, 0.8146, 0.8204, 0.8146, 0.8204, 0.8146, 0.8204, 0.8146, 0.8204, 0.8146, 0.8204, 0.8146, 0.8204, 0.8146, 0.8204, 0.8146, 0.8204, 0.8146, 0.8204, 0.8146, 0.8204, 0.8146, 0.8204, 0.8146, 0.8204, 0.8146, 0.8204, 0.8146, 0.8204, 0.8146, 0.8204, 0.8146, 0.8204, 0.8146, 0.8204, 0.8146, 0.8204, 0.8146, 0.8204, 0.8146, 0.8204, 0.8146, 0.8204, 0.8146, 0.8204, 0.8146, 0.8204, 0.8146, 0.8204, 0.8146, 0.8204, 0.8146, 0.8204, 0.8146, 0.8204, 0.8146, 0.8204, 0.8146, 0.8204, 0.8146, 0.8204, 0.8146, 0.8204, 0.8146, 0.8204, 0.8146, 0.8204, 0.8146, 0.8204, 0.8146, 0.8204, 0.8146, 0.8204, 0.8146, 0.8204, 0.8146, 0.8204, 0.8146, 0.8204, 0.8146, 0.8204, 0.8146, 0.8204, 0.8146, 0.8204, 0.8146, 0.8204, 0.8146, 0.8204, 0.8146, 0.8204, 0.8146, 0.8204, 0.8146, 0.8204, 0.8146, 0.8204, 0.8146, 0.8204, 0.8146, 0.8204, 0.8146, 0.8204, 0.8146, 0.8204, 0.8146, 0.8204, 0.8146, 0.8204, 0.8146, 0.8204, 0.8146, 0.8204, 0.8146, 0.8204, 0.8146, 0.8204, 0.8146, 0.8204, 0.8146, 0.8204, 0.8146, 0.8204, 0.8146, 0.8204, 0.8146, 0.8204, 0.8146, 0.8204, 0.8146, 0.8204, 0.8146, 0.8204, 0.8146, 0.8204, 0.8146, 0.8204, 0.8146, 0.8204, 0.8146, 0.8204])
me_plane.materials.append(mat_material_001)
me_plane.use_remesh_fix_poles = True
me_plane.use_remesh_preserve_attributes = False
me_plane.use_mirror_vertex_groups = False
me_plane.update()

# ---- objects
ob_cube = bpy.data.objects.new('Cube', me_cube)
ob_light = bpy.data.objects.new('Light', light_light)
ob_camera = bpy.data.objects.new('Camera', cam_camera)
ob_cube_001 = bpy.data.objects.new('Cube.001', me_cube_001)
ob_streightshaft = bpy.data.objects.new('StreightShaft', me_plane)

# ---- transforms, parenting, visibility, modifiers, constraints
ob_cube.location = (0.0, 1.0, 0.0)
ob_cube.scale = (0.5, 0.5, 0.5)
ob_cube.lock_rotations_4d = False
ob_cube.empty_display_type = 'ARROWS'
ob_cube.lineart.crease_threshold = 0.0
_m = ob_cube.modifiers.new('Auto Smooth', 'NODES')
_m.node_group = ng_auto_smooth
_gi = [s.identifier for s in ng_auto_smooth.interface.items_tree if s.item_type == 'SOCKET' and s.in_out == 'INPUT']
_m[_gi[1]] = 0.9158  # Angle
ob_light.location = (4.076, 1.005, 5.904)
ob_light.rotation_euler = (0.6503, 0.05522, 1.866)
ob_light.lock_rotations_4d = False
ob_light.empty_display_type = 'ARROWS'
ob_light.color = (0.0, 0.0, 0.0, 0.0)
ob_light.lineart.crease_threshold = 0.0
ob_camera.location = (7.359, -6.926, 4.958)
ob_camera.rotation_euler = (1.109, 0.0, 0.8149)
ob_camera.lock_rotations_4d = False
ob_camera.empty_display_type = 'ARROWS'
ob_camera.color = (0.0, 0.0, 0.0, 0.0)
ob_camera.display_type = 'WIRE'
ob_camera.lineart.crease_threshold = 0.0
ob_cube_001.parent = ob_streightshaft
ob_cube_001.matrix_parent_inverse = Matrix(((2.0, -0.0, 0.0, -1.0), (-0.0, 2.0, -0.0, -1.0), (0.0, -0.0, 2.0, -0.0), (-0.0, 0.0, -0.0, 1.0)))
ob_cube_001.location = (0.0, 0.0, 0.5)
ob_cube_001.rotation_euler = (0.0, 0.1047, 0.0)
ob_cube_001.scale = (0.5, 0.5, 0.5)
ob_cube_001.lineart.crease_threshold = 0.0
ob_streightshaft.location = (0.0, 1.0, 0.0)
ob_streightshaft.scale = (0.5, 0.5, 0.5)
ob_streightshaft.lineart.crease_threshold = 0.0
_m = ob_streightshaft.modifiers.new('Auto Smooth', 'NODES')
_m.node_group = ng_auto_smooth
_gi = [s.identifier for s in ng_auto_smooth.interface.items_tree if s.item_type == 'SOCKET' and s.in_out == 'INPUT']
_m[_gi[1]] = 0.5236  # Angle

# ---- collection membership
col_collection.objects.link(ob_cube)
col_collection.objects.link(ob_light)
col_collection.objects.link(ob_camera)
col_streight.objects.link(ob_cube_001)
col_streight.objects.link(ob_streightshaft)

# ---- scene / render settings (as saved in the file)
scene.camera = ob_camera
scene.frame_start = 1; scene.frame_end = 250; scene.frame_set(1)
scene.render.engine = 'BLENDER_EEVEE_NEXT'
scene.cycles.use_denoising = False
scene.cycles.samples = 128
scene.cycles.sampling_pattern = 'TABULATED_SOBOL'
scene.cycles.use_adaptive_sampling = False
scene.cycles.use_light_tree = False
scene.view_settings.view_transform = 'Filmic'
bpy.context.view_layer.update()
